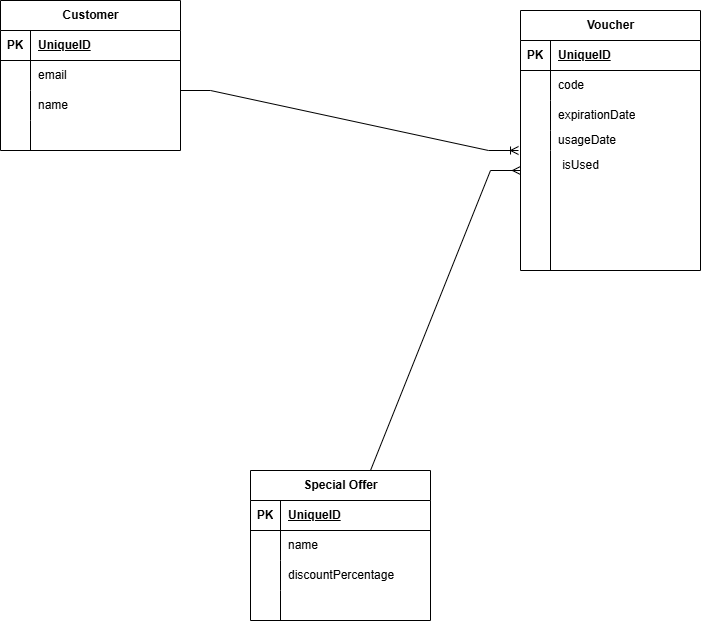

The diagram above was exported from draw.io. Its source (the exported page's mxGraphModel, read from the mxfile embedded in the PNG):
<mxGraphModel dx="2066" dy="1141" grid="1" gridSize="10" guides="1" tooltips="1" connect="1" arrows="1" fold="1" page="1" pageScale="1" pageWidth="850" pageHeight="1100" math="0" shadow="0">
  <root>
    <mxCell id="0" />
    <mxCell id="1" parent="0" />
    <mxCell id="8uMaEiowMzGc4CUyRi_T-1" value="Customer" style="shape=table;startSize=30;container=1;collapsible=1;childLayout=tableLayout;fixedRows=1;rowLines=0;fontStyle=1;align=center;resizeLast=1;html=1;" parent="1" vertex="1">
      <mxGeometry x="50" y="60" width="180" height="150" as="geometry" />
    </mxCell>
    <mxCell id="8uMaEiowMzGc4CUyRi_T-2" value="" style="shape=tableRow;horizontal=0;startSize=0;swimlaneHead=0;swimlaneBody=0;fillColor=none;collapsible=0;dropTarget=0;points=[[0,0.5],[1,0.5]];portConstraint=eastwest;top=0;left=0;right=0;bottom=1;" parent="8uMaEiowMzGc4CUyRi_T-1" vertex="1">
      <mxGeometry y="30" width="180" height="30" as="geometry" />
    </mxCell>
    <mxCell id="8uMaEiowMzGc4CUyRi_T-3" value="PK" style="shape=partialRectangle;connectable=0;fillColor=none;top=0;left=0;bottom=0;right=0;fontStyle=1;overflow=hidden;whiteSpace=wrap;html=1;" parent="8uMaEiowMzGc4CUyRi_T-2" vertex="1">
      <mxGeometry width="30" height="30" as="geometry">
        <mxRectangle width="30" height="30" as="alternateBounds" />
      </mxGeometry>
    </mxCell>
    <mxCell id="8uMaEiowMzGc4CUyRi_T-4" value="UniqueID" style="shape=partialRectangle;connectable=0;fillColor=none;top=0;left=0;bottom=0;right=0;align=left;spacingLeft=6;fontStyle=5;overflow=hidden;whiteSpace=wrap;html=1;" parent="8uMaEiowMzGc4CUyRi_T-2" vertex="1">
      <mxGeometry x="30" width="150" height="30" as="geometry">
        <mxRectangle width="150" height="30" as="alternateBounds" />
      </mxGeometry>
    </mxCell>
    <mxCell id="8uMaEiowMzGc4CUyRi_T-5" value="" style="shape=tableRow;horizontal=0;startSize=0;swimlaneHead=0;swimlaneBody=0;fillColor=none;collapsible=0;dropTarget=0;points=[[0,0.5],[1,0.5]];portConstraint=eastwest;top=0;left=0;right=0;bottom=0;" parent="8uMaEiowMzGc4CUyRi_T-1" vertex="1">
      <mxGeometry y="60" width="180" height="30" as="geometry" />
    </mxCell>
    <mxCell id="8uMaEiowMzGc4CUyRi_T-6" value="" style="shape=partialRectangle;connectable=0;fillColor=none;top=0;left=0;bottom=0;right=0;editable=1;overflow=hidden;whiteSpace=wrap;html=1;" parent="8uMaEiowMzGc4CUyRi_T-5" vertex="1">
      <mxGeometry width="30" height="30" as="geometry">
        <mxRectangle width="30" height="30" as="alternateBounds" />
      </mxGeometry>
    </mxCell>
    <mxCell id="8uMaEiowMzGc4CUyRi_T-7" value="email" style="shape=partialRectangle;connectable=0;fillColor=none;top=0;left=0;bottom=0;right=0;align=left;spacingLeft=6;overflow=hidden;whiteSpace=wrap;html=1;" parent="8uMaEiowMzGc4CUyRi_T-5" vertex="1">
      <mxGeometry x="30" width="150" height="30" as="geometry">
        <mxRectangle width="150" height="30" as="alternateBounds" />
      </mxGeometry>
    </mxCell>
    <mxCell id="8uMaEiowMzGc4CUyRi_T-8" value="" style="shape=tableRow;horizontal=0;startSize=0;swimlaneHead=0;swimlaneBody=0;fillColor=none;collapsible=0;dropTarget=0;points=[[0,0.5],[1,0.5]];portConstraint=eastwest;top=0;left=0;right=0;bottom=0;" parent="8uMaEiowMzGc4CUyRi_T-1" vertex="1">
      <mxGeometry y="90" width="180" height="30" as="geometry" />
    </mxCell>
    <mxCell id="8uMaEiowMzGc4CUyRi_T-9" value="" style="shape=partialRectangle;connectable=0;fillColor=none;top=0;left=0;bottom=0;right=0;editable=1;overflow=hidden;whiteSpace=wrap;html=1;" parent="8uMaEiowMzGc4CUyRi_T-8" vertex="1">
      <mxGeometry width="30" height="30" as="geometry">
        <mxRectangle width="30" height="30" as="alternateBounds" />
      </mxGeometry>
    </mxCell>
    <mxCell id="8uMaEiowMzGc4CUyRi_T-10" value="name" style="shape=partialRectangle;connectable=0;fillColor=none;top=0;left=0;bottom=0;right=0;align=left;spacingLeft=6;overflow=hidden;whiteSpace=wrap;html=1;" parent="8uMaEiowMzGc4CUyRi_T-8" vertex="1">
      <mxGeometry x="30" width="150" height="30" as="geometry">
        <mxRectangle width="150" height="30" as="alternateBounds" />
      </mxGeometry>
    </mxCell>
    <mxCell id="8uMaEiowMzGc4CUyRi_T-11" value="" style="shape=tableRow;horizontal=0;startSize=0;swimlaneHead=0;swimlaneBody=0;fillColor=none;collapsible=0;dropTarget=0;points=[[0,0.5],[1,0.5]];portConstraint=eastwest;top=0;left=0;right=0;bottom=0;" parent="8uMaEiowMzGc4CUyRi_T-1" vertex="1">
      <mxGeometry y="120" width="180" height="30" as="geometry" />
    </mxCell>
    <mxCell id="8uMaEiowMzGc4CUyRi_T-12" value="" style="shape=partialRectangle;connectable=0;fillColor=none;top=0;left=0;bottom=0;right=0;editable=1;overflow=hidden;whiteSpace=wrap;html=1;" parent="8uMaEiowMzGc4CUyRi_T-11" vertex="1">
      <mxGeometry width="30" height="30" as="geometry">
        <mxRectangle width="30" height="30" as="alternateBounds" />
      </mxGeometry>
    </mxCell>
    <mxCell id="8uMaEiowMzGc4CUyRi_T-13" value="" style="shape=partialRectangle;connectable=0;fillColor=none;top=0;left=0;bottom=0;right=0;align=left;spacingLeft=6;overflow=hidden;whiteSpace=wrap;html=1;" parent="8uMaEiowMzGc4CUyRi_T-11" vertex="1">
      <mxGeometry x="30" width="150" height="30" as="geometry">
        <mxRectangle width="150" height="30" as="alternateBounds" />
      </mxGeometry>
    </mxCell>
    <mxCell id="8uMaEiowMzGc4CUyRi_T-14" value="Special Offer" style="shape=table;startSize=30;container=1;collapsible=1;childLayout=tableLayout;fixedRows=1;rowLines=0;fontStyle=1;align=center;resizeLast=1;html=1;" parent="1" vertex="1">
      <mxGeometry x="300" y="530" width="180" height="150" as="geometry" />
    </mxCell>
    <mxCell id="8uMaEiowMzGc4CUyRi_T-15" value="" style="shape=tableRow;horizontal=0;startSize=0;swimlaneHead=0;swimlaneBody=0;fillColor=none;collapsible=0;dropTarget=0;points=[[0,0.5],[1,0.5]];portConstraint=eastwest;top=0;left=0;right=0;bottom=1;" parent="8uMaEiowMzGc4CUyRi_T-14" vertex="1">
      <mxGeometry y="30" width="180" height="30" as="geometry" />
    </mxCell>
    <mxCell id="8uMaEiowMzGc4CUyRi_T-16" value="PK" style="shape=partialRectangle;connectable=0;fillColor=none;top=0;left=0;bottom=0;right=0;fontStyle=1;overflow=hidden;whiteSpace=wrap;html=1;" parent="8uMaEiowMzGc4CUyRi_T-15" vertex="1">
      <mxGeometry width="30" height="30" as="geometry">
        <mxRectangle width="30" height="30" as="alternateBounds" />
      </mxGeometry>
    </mxCell>
    <mxCell id="8uMaEiowMzGc4CUyRi_T-17" value="UniqueID" style="shape=partialRectangle;connectable=0;fillColor=none;top=0;left=0;bottom=0;right=0;align=left;spacingLeft=6;fontStyle=5;overflow=hidden;whiteSpace=wrap;html=1;" parent="8uMaEiowMzGc4CUyRi_T-15" vertex="1">
      <mxGeometry x="30" width="150" height="30" as="geometry">
        <mxRectangle width="150" height="30" as="alternateBounds" />
      </mxGeometry>
    </mxCell>
    <mxCell id="8uMaEiowMzGc4CUyRi_T-18" value="" style="shape=tableRow;horizontal=0;startSize=0;swimlaneHead=0;swimlaneBody=0;fillColor=none;collapsible=0;dropTarget=0;points=[[0,0.5],[1,0.5]];portConstraint=eastwest;top=0;left=0;right=0;bottom=0;" parent="8uMaEiowMzGc4CUyRi_T-14" vertex="1">
      <mxGeometry y="60" width="180" height="30" as="geometry" />
    </mxCell>
    <mxCell id="8uMaEiowMzGc4CUyRi_T-19" value="" style="shape=partialRectangle;connectable=0;fillColor=none;top=0;left=0;bottom=0;right=0;editable=1;overflow=hidden;whiteSpace=wrap;html=1;" parent="8uMaEiowMzGc4CUyRi_T-18" vertex="1">
      <mxGeometry width="30" height="30" as="geometry">
        <mxRectangle width="30" height="30" as="alternateBounds" />
      </mxGeometry>
    </mxCell>
    <mxCell id="8uMaEiowMzGc4CUyRi_T-20" value="name" style="shape=partialRectangle;connectable=0;fillColor=none;top=0;left=0;bottom=0;right=0;align=left;spacingLeft=6;overflow=hidden;whiteSpace=wrap;html=1;" parent="8uMaEiowMzGc4CUyRi_T-18" vertex="1">
      <mxGeometry x="30" width="150" height="30" as="geometry">
        <mxRectangle width="150" height="30" as="alternateBounds" />
      </mxGeometry>
    </mxCell>
    <mxCell id="8uMaEiowMzGc4CUyRi_T-21" value="" style="shape=tableRow;horizontal=0;startSize=0;swimlaneHead=0;swimlaneBody=0;fillColor=none;collapsible=0;dropTarget=0;points=[[0,0.5],[1,0.5]];portConstraint=eastwest;top=0;left=0;right=0;bottom=0;" parent="8uMaEiowMzGc4CUyRi_T-14" vertex="1">
      <mxGeometry y="90" width="180" height="30" as="geometry" />
    </mxCell>
    <mxCell id="8uMaEiowMzGc4CUyRi_T-22" value="" style="shape=partialRectangle;connectable=0;fillColor=none;top=0;left=0;bottom=0;right=0;editable=1;overflow=hidden;whiteSpace=wrap;html=1;" parent="8uMaEiowMzGc4CUyRi_T-21" vertex="1">
      <mxGeometry width="30" height="30" as="geometry">
        <mxRectangle width="30" height="30" as="alternateBounds" />
      </mxGeometry>
    </mxCell>
    <mxCell id="8uMaEiowMzGc4CUyRi_T-23" value="discountPercentage" style="shape=partialRectangle;connectable=0;fillColor=none;top=0;left=0;bottom=0;right=0;align=left;spacingLeft=6;overflow=hidden;whiteSpace=wrap;html=1;" parent="8uMaEiowMzGc4CUyRi_T-21" vertex="1">
      <mxGeometry x="30" width="150" height="30" as="geometry">
        <mxRectangle width="150" height="30" as="alternateBounds" />
      </mxGeometry>
    </mxCell>
    <mxCell id="8uMaEiowMzGc4CUyRi_T-24" value="" style="shape=tableRow;horizontal=0;startSize=0;swimlaneHead=0;swimlaneBody=0;fillColor=none;collapsible=0;dropTarget=0;points=[[0,0.5],[1,0.5]];portConstraint=eastwest;top=0;left=0;right=0;bottom=0;" parent="8uMaEiowMzGc4CUyRi_T-14" vertex="1">
      <mxGeometry y="120" width="180" height="30" as="geometry" />
    </mxCell>
    <mxCell id="8uMaEiowMzGc4CUyRi_T-25" value="" style="shape=partialRectangle;connectable=0;fillColor=none;top=0;left=0;bottom=0;right=0;editable=1;overflow=hidden;whiteSpace=wrap;html=1;" parent="8uMaEiowMzGc4CUyRi_T-24" vertex="1">
      <mxGeometry width="30" height="30" as="geometry">
        <mxRectangle width="30" height="30" as="alternateBounds" />
      </mxGeometry>
    </mxCell>
    <mxCell id="8uMaEiowMzGc4CUyRi_T-26" value="" style="shape=partialRectangle;connectable=0;fillColor=none;top=0;left=0;bottom=0;right=0;align=left;spacingLeft=6;overflow=hidden;whiteSpace=wrap;html=1;" parent="8uMaEiowMzGc4CUyRi_T-24" vertex="1">
      <mxGeometry x="30" width="150" height="30" as="geometry">
        <mxRectangle width="150" height="30" as="alternateBounds" />
      </mxGeometry>
    </mxCell>
    <mxCell id="8uMaEiowMzGc4CUyRi_T-27" value="Voucher" style="shape=table;startSize=30;container=1;collapsible=1;childLayout=tableLayout;fixedRows=1;rowLines=0;fontStyle=1;align=center;resizeLast=1;html=1;" parent="1" vertex="1">
      <mxGeometry x="570" y="70" width="180" height="260" as="geometry" />
    </mxCell>
    <mxCell id="8uMaEiowMzGc4CUyRi_T-28" value="" style="shape=tableRow;horizontal=0;startSize=0;swimlaneHead=0;swimlaneBody=0;fillColor=none;collapsible=0;dropTarget=0;points=[[0,0.5],[1,0.5]];portConstraint=eastwest;top=0;left=0;right=0;bottom=1;" parent="8uMaEiowMzGc4CUyRi_T-27" vertex="1">
      <mxGeometry y="30" width="180" height="30" as="geometry" />
    </mxCell>
    <mxCell id="8uMaEiowMzGc4CUyRi_T-29" value="PK" style="shape=partialRectangle;connectable=0;fillColor=none;top=0;left=0;bottom=0;right=0;fontStyle=1;overflow=hidden;whiteSpace=wrap;html=1;" parent="8uMaEiowMzGc4CUyRi_T-28" vertex="1">
      <mxGeometry width="30" height="30" as="geometry">
        <mxRectangle width="30" height="30" as="alternateBounds" />
      </mxGeometry>
    </mxCell>
    <mxCell id="8uMaEiowMzGc4CUyRi_T-30" value="UniqueID" style="shape=partialRectangle;connectable=0;fillColor=none;top=0;left=0;bottom=0;right=0;align=left;spacingLeft=6;fontStyle=5;overflow=hidden;whiteSpace=wrap;html=1;" parent="8uMaEiowMzGc4CUyRi_T-28" vertex="1">
      <mxGeometry x="30" width="150" height="30" as="geometry">
        <mxRectangle width="150" height="30" as="alternateBounds" />
      </mxGeometry>
    </mxCell>
    <mxCell id="8uMaEiowMzGc4CUyRi_T-31" value="" style="shape=tableRow;horizontal=0;startSize=0;swimlaneHead=0;swimlaneBody=0;fillColor=none;collapsible=0;dropTarget=0;points=[[0,0.5],[1,0.5]];portConstraint=eastwest;top=0;left=0;right=0;bottom=0;" parent="8uMaEiowMzGc4CUyRi_T-27" vertex="1">
      <mxGeometry y="60" width="180" height="30" as="geometry" />
    </mxCell>
    <mxCell id="8uMaEiowMzGc4CUyRi_T-32" value="" style="shape=partialRectangle;connectable=0;fillColor=none;top=0;left=0;bottom=0;right=0;editable=1;overflow=hidden;whiteSpace=wrap;html=1;" parent="8uMaEiowMzGc4CUyRi_T-31" vertex="1">
      <mxGeometry width="30" height="30" as="geometry">
        <mxRectangle width="30" height="30" as="alternateBounds" />
      </mxGeometry>
    </mxCell>
    <mxCell id="8uMaEiowMzGc4CUyRi_T-33" value="code" style="shape=partialRectangle;connectable=0;fillColor=none;top=0;left=0;bottom=0;right=0;align=left;spacingLeft=6;overflow=hidden;whiteSpace=wrap;html=1;" parent="8uMaEiowMzGc4CUyRi_T-31" vertex="1">
      <mxGeometry x="30" width="150" height="30" as="geometry">
        <mxRectangle width="150" height="30" as="alternateBounds" />
      </mxGeometry>
    </mxCell>
    <mxCell id="8uMaEiowMzGc4CUyRi_T-34" value="" style="shape=tableRow;horizontal=0;startSize=0;swimlaneHead=0;swimlaneBody=0;fillColor=none;collapsible=0;dropTarget=0;points=[[0,0.5],[1,0.5]];portConstraint=eastwest;top=0;left=0;right=0;bottom=0;" parent="8uMaEiowMzGc4CUyRi_T-27" vertex="1">
      <mxGeometry y="90" width="180" height="30" as="geometry" />
    </mxCell>
    <mxCell id="8uMaEiowMzGc4CUyRi_T-35" value="" style="shape=partialRectangle;connectable=0;fillColor=none;top=0;left=0;bottom=0;right=0;editable=1;overflow=hidden;whiteSpace=wrap;html=1;" parent="8uMaEiowMzGc4CUyRi_T-34" vertex="1">
      <mxGeometry width="30" height="30" as="geometry">
        <mxRectangle width="30" height="30" as="alternateBounds" />
      </mxGeometry>
    </mxCell>
    <mxCell id="8uMaEiowMzGc4CUyRi_T-36" value="expirationDate" style="shape=partialRectangle;connectable=0;fillColor=none;top=0;left=0;bottom=0;right=0;align=left;spacingLeft=6;overflow=hidden;whiteSpace=wrap;html=1;" parent="8uMaEiowMzGc4CUyRi_T-34" vertex="1">
      <mxGeometry x="30" width="150" height="30" as="geometry">
        <mxRectangle width="150" height="30" as="alternateBounds" />
      </mxGeometry>
    </mxCell>
    <mxCell id="8uMaEiowMzGc4CUyRi_T-37" value="" style="shape=tableRow;horizontal=0;startSize=0;swimlaneHead=0;swimlaneBody=0;fillColor=none;collapsible=0;dropTarget=0;points=[[0,0.5],[1,0.5]];portConstraint=eastwest;top=0;left=0;right=0;bottom=0;" parent="8uMaEiowMzGc4CUyRi_T-27" vertex="1">
      <mxGeometry y="120" width="180" height="20" as="geometry" />
    </mxCell>
    <mxCell id="8uMaEiowMzGc4CUyRi_T-38" value="" style="shape=partialRectangle;connectable=0;fillColor=none;top=0;left=0;bottom=0;right=0;editable=1;overflow=hidden;whiteSpace=wrap;html=1;" parent="8uMaEiowMzGc4CUyRi_T-37" vertex="1">
      <mxGeometry width="30" height="20" as="geometry">
        <mxRectangle width="30" height="20" as="alternateBounds" />
      </mxGeometry>
    </mxCell>
    <mxCell id="8uMaEiowMzGc4CUyRi_T-39" value="usageDate" style="shape=partialRectangle;connectable=0;fillColor=none;top=0;left=0;bottom=0;right=0;align=left;spacingLeft=6;overflow=hidden;whiteSpace=wrap;html=1;" parent="8uMaEiowMzGc4CUyRi_T-37" vertex="1">
      <mxGeometry x="30" width="150" height="20" as="geometry">
        <mxRectangle width="150" height="20" as="alternateBounds" />
      </mxGeometry>
    </mxCell>
    <mxCell id="8uMaEiowMzGc4CUyRi_T-40" value="" style="endArrow=none;html=1;rounded=0;" parent="1" edge="1">
      <mxGeometry width="50" height="50" relative="1" as="geometry">
        <mxPoint x="600" y="330" as="sourcePoint" />
        <mxPoint x="600" y="210" as="targetPoint" />
      </mxGeometry>
    </mxCell>
    <mxCell id="8uMaEiowMzGc4CUyRi_T-41" value="isUsed" style="text;html=1;align=center;verticalAlign=middle;resizable=0;points=[];autosize=1;strokeColor=none;fillColor=none;" parent="1" vertex="1">
      <mxGeometry x="600" y="210" width="60" height="30" as="geometry" />
    </mxCell>
    <mxCell id="8uMaEiowMzGc4CUyRi_T-45" value="" style="edgeStyle=entityRelationEdgeStyle;fontSize=12;html=1;endArrow=ERoneToMany;rounded=0;entryX=-0.011;entryY=1;entryDx=0;entryDy=0;entryPerimeter=0;" parent="1" target="8uMaEiowMzGc4CUyRi_T-37" edge="1">
      <mxGeometry width="100" height="100" relative="1" as="geometry">
        <mxPoint x="230" y="150" as="sourcePoint" />
        <mxPoint x="330" y="50" as="targetPoint" />
      </mxGeometry>
    </mxCell>
    <mxCell id="8uMaEiowMzGc4CUyRi_T-46" value="" style="edgeStyle=entityRelationEdgeStyle;fontSize=12;html=1;endArrow=ERmany;rounded=0;entryX=0.5;entryY=1;entryDx=0;entryDy=0;" parent="1" edge="1">
      <mxGeometry width="100" height="100" relative="1" as="geometry">
        <mxPoint x="390" y="530" as="sourcePoint" />
        <mxPoint x="570" y="230" as="targetPoint" />
      </mxGeometry>
    </mxCell>
  </root>
</mxGraphModel>